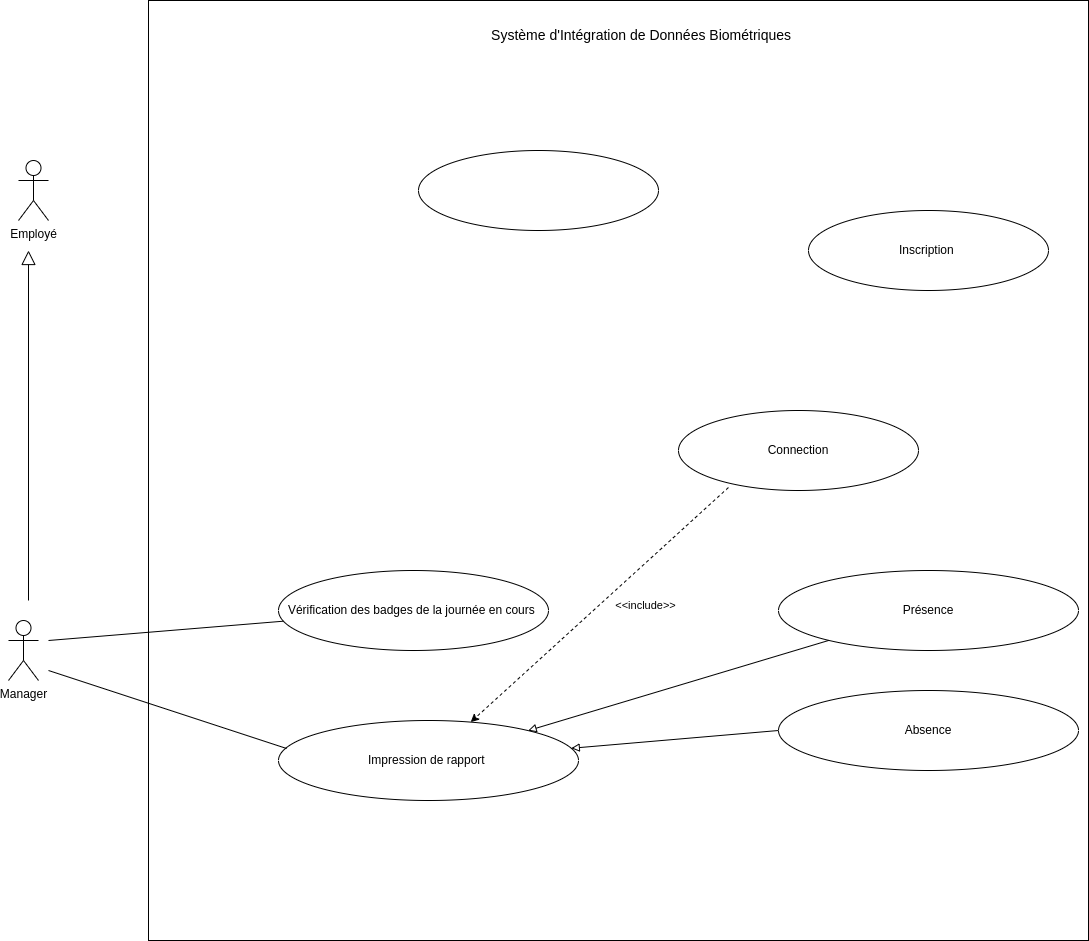

The diagram above was exported from draw.io. Its source (the exported page's mxGraphModel, read from the mxfile embedded in the PNG):
<mxGraphModel dx="1114" dy="629" grid="1" gridSize="10" guides="1" tooltips="1" connect="1" arrows="1" fold="1" page="1" pageScale="1" pageWidth="827" pageHeight="1169" math="0" shadow="0">
  <root>
    <mxCell id="0" />
    <mxCell id="1" parent="0" />
    <mxCell id="N_2ZbzhMnpaYIrdBlkMg-1" value="Employé" style="shape=umlActor;verticalLabelPosition=bottom;verticalAlign=top;html=1;outlineConnect=0;" vertex="1" parent="1">
      <mxGeometry x="130" y="410" width="30" height="60" as="geometry" />
    </mxCell>
    <mxCell id="N_2ZbzhMnpaYIrdBlkMg-2" value="Manager" style="shape=umlActor;verticalLabelPosition=bottom;verticalAlign=top;html=1;outlineConnect=0;" vertex="1" parent="1">
      <mxGeometry x="120" y="870" width="30" height="60" as="geometry" />
    </mxCell>
    <mxCell id="N_2ZbzhMnpaYIrdBlkMg-3" value="" style="endArrow=block;endFill=0;endSize=12;html=1;rounded=0;" edge="1" parent="1">
      <mxGeometry width="160" relative="1" as="geometry">
        <mxPoint x="140" y="850" as="sourcePoint" />
        <mxPoint x="140" y="500" as="targetPoint" />
      </mxGeometry>
    </mxCell>
    <mxCell id="N_2ZbzhMnpaYIrdBlkMg-4" value="" style="whiteSpace=wrap;html=1;aspect=fixed;" vertex="1" parent="1">
      <mxGeometry x="260" y="250" width="940" height="940" as="geometry" />
    </mxCell>
    <mxCell id="N_2ZbzhMnpaYIrdBlkMg-6" value="&lt;font style=&quot;font-size: 14px;&quot;&gt;Système d'Intégration de Données Biométriques&amp;nbsp;&lt;/font&gt;" style="text;html=1;strokeColor=none;fillColor=none;align=center;verticalAlign=middle;whiteSpace=wrap;rounded=0;" vertex="1" parent="1">
      <mxGeometry x="520" y="270" width="470" height="30" as="geometry" />
    </mxCell>
    <mxCell id="N_2ZbzhMnpaYIrdBlkMg-8" value="" style="ellipse;whiteSpace=wrap;html=1;" vertex="1" parent="1">
      <mxGeometry x="530" y="400" width="240" height="80" as="geometry" />
    </mxCell>
    <mxCell id="N_2ZbzhMnpaYIrdBlkMg-11" value="Connection" style="ellipse;whiteSpace=wrap;html=1;" vertex="1" parent="1">
      <mxGeometry x="790" y="660" width="240" height="80" as="geometry" />
    </mxCell>
    <mxCell id="N_2ZbzhMnpaYIrdBlkMg-13" value="Vérification des badges de la journée en cours&amp;nbsp;" style="ellipse;whiteSpace=wrap;html=1;" vertex="1" parent="1">
      <mxGeometry x="390" y="820" width="270" height="80" as="geometry" />
    </mxCell>
    <mxCell id="N_2ZbzhMnpaYIrdBlkMg-14" value="Présence" style="ellipse;whiteSpace=wrap;html=1;" vertex="1" parent="1">
      <mxGeometry x="890" y="820" width="300" height="80" as="geometry" />
    </mxCell>
    <mxCell id="N_2ZbzhMnpaYIrdBlkMg-16" value="Impression de rapport&amp;nbsp;" style="ellipse;whiteSpace=wrap;html=1;" vertex="1" parent="1">
      <mxGeometry x="390" y="970" width="300" height="80" as="geometry" />
    </mxCell>
    <mxCell id="N_2ZbzhMnpaYIrdBlkMg-18" value="Absence" style="ellipse;whiteSpace=wrap;html=1;" vertex="1" parent="1">
      <mxGeometry x="890" y="940" width="300" height="80" as="geometry" />
    </mxCell>
    <mxCell id="N_2ZbzhMnpaYIrdBlkMg-19" value="" style="endArrow=block;html=1;rounded=0;endFill=0;exitX=0;exitY=0.5;exitDx=0;exitDy=0;" edge="1" parent="1" source="N_2ZbzhMnpaYIrdBlkMg-18" target="N_2ZbzhMnpaYIrdBlkMg-16">
      <mxGeometry width="50" height="50" relative="1" as="geometry">
        <mxPoint x="670" y="900" as="sourcePoint" />
        <mxPoint x="720" y="850" as="targetPoint" />
      </mxGeometry>
    </mxCell>
    <mxCell id="N_2ZbzhMnpaYIrdBlkMg-20" value="" style="endArrow=block;html=1;rounded=0;endFill=0;" edge="1" parent="1" source="N_2ZbzhMnpaYIrdBlkMg-14" target="N_2ZbzhMnpaYIrdBlkMg-16">
      <mxGeometry width="50" height="50" relative="1" as="geometry">
        <mxPoint x="920" y="924" as="sourcePoint" />
        <mxPoint x="643" y="860" as="targetPoint" />
      </mxGeometry>
    </mxCell>
    <mxCell id="N_2ZbzhMnpaYIrdBlkMg-21" value="" style="endArrow=classic;html=1;rounded=0;dashed=1;exitX=0.208;exitY=0.963;exitDx=0;exitDy=0;exitPerimeter=0;" edge="1" parent="1" source="N_2ZbzhMnpaYIrdBlkMg-11" target="N_2ZbzhMnpaYIrdBlkMg-16">
      <mxGeometry width="50" height="50" relative="1" as="geometry">
        <mxPoint x="670" y="800" as="sourcePoint" />
        <mxPoint x="720" y="750" as="targetPoint" />
      </mxGeometry>
    </mxCell>
    <mxCell id="N_2ZbzhMnpaYIrdBlkMg-22" value="&lt;font style=&quot;font-size: 11px;&quot;&gt;&amp;lt;&amp;lt;include&amp;gt;&lt;/font&gt;&amp;gt;" style="edgeLabel;html=1;align=center;verticalAlign=middle;resizable=0;points=[];" vertex="1" connectable="0" parent="N_2ZbzhMnpaYIrdBlkMg-21">
      <mxGeometry x="-0.0764" y="2" relative="1" as="geometry">
        <mxPoint x="34" y="8" as="offset" />
      </mxGeometry>
    </mxCell>
    <mxCell id="N_2ZbzhMnpaYIrdBlkMg-23" value="" style="endArrow=none;html=1;rounded=0;" edge="1" parent="1" target="N_2ZbzhMnpaYIrdBlkMg-13">
      <mxGeometry width="50" height="50" relative="1" as="geometry">
        <mxPoint x="160" y="890" as="sourcePoint" />
        <mxPoint x="290" y="860" as="targetPoint" />
        <Array as="points" />
      </mxGeometry>
    </mxCell>
    <mxCell id="N_2ZbzhMnpaYIrdBlkMg-24" value="" style="endArrow=none;html=1;rounded=0;entryX=0.027;entryY=0.35;entryDx=0;entryDy=0;entryPerimeter=0;" edge="1" parent="1" target="N_2ZbzhMnpaYIrdBlkMg-16">
      <mxGeometry width="50" height="50" relative="1" as="geometry">
        <mxPoint x="160" y="920" as="sourcePoint" />
        <mxPoint x="414" y="1000" as="targetPoint" />
        <Array as="points" />
      </mxGeometry>
    </mxCell>
    <mxCell id="N_2ZbzhMnpaYIrdBlkMg-25" value="Inscription&amp;nbsp;" style="ellipse;whiteSpace=wrap;html=1;" vertex="1" parent="1">
      <mxGeometry x="920" y="460" width="240" height="80" as="geometry" />
    </mxCell>
  </root>
</mxGraphModel>